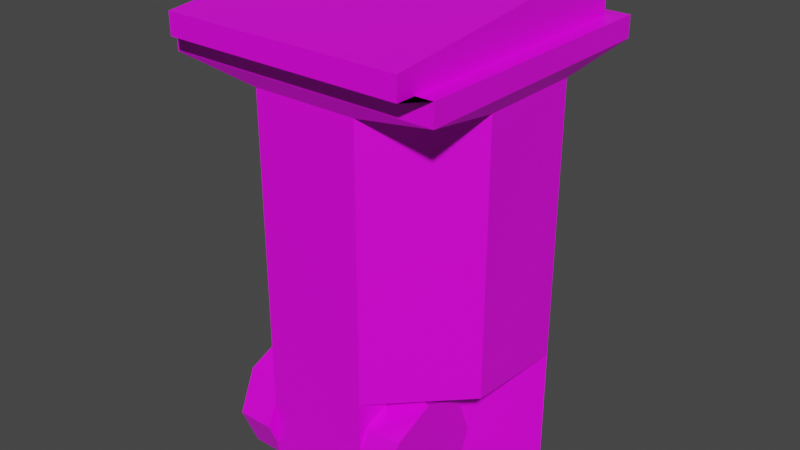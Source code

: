 # Source: trashcan.blend  (saved by Blender 3.0.42; exported with 4.5.12 LTS)
import bpy
from mathutils import Matrix  # noqa: F401  (used for matrix-valued properties, if any)

bpy.ops.wm.read_factory_settings(use_empty=True)
scene = bpy.context.scene
scene.name = 'Scene'

# ---- collections
col_collection = bpy.data.collections.new('Collection'); scene.collection.children.link(col_collection)

# ---- images (referenced by path relative to the original .blend; pixels are not part of the script)
import os
ASSET_DIR = os.environ.get("B2B_ASSET_DIR", "")  # directory of the original .blend (textures are referenced by path, not embedded)
HERE = os.path.dirname(os.path.abspath(__file__))  # packed textures are extracted next to this script under _unpacked/

def load_image(name, relpath, width, height, colorspace="sRGB"):
    """Load a texture the original file referenced (path relative to the .blend, or extracted next to this script)."""
    p = next((c for c in (os.path.join(HERE, relpath), os.path.join(ASSET_DIR, relpath)) if relpath and os.path.exists(c)), "")
    if p:
        img = bpy.data.images.load(p, check_existing=True)
        img.name = name
    else:  # same state as the original file: an image datablock whose file is absent (Cycles renders it pink)
        img = bpy.data.images.new(name, width, height)
        img.source = "FILE"
        img.filepath = "//" + (relpath or name)
    img.colorspace_settings.name = colorspace
    return img
img_palette_png = load_image('palette.png', 'palette.png', 1024, 1024, 'sRGB')

# ---- materials (node trees are filled in below, after node groups)
mat_material = bpy.data.materials.new('Material')
mat_material.alpha_threshold = 0.0
mat_material.use_transparent_shadow = False
mat_material.line_color = (0.0, 0.0, 0.0, 1.0)

# ---- material node trees
mat_material.use_nodes = True; mat_material.node_tree.nodes.clear()
_N = mat_material.node_tree.nodes; _L = mat_material.node_tree.links
n0 = _N.new('ShaderNodeOutputMaterial'); n0.name = 'Material Output'; n0.location = (300, 300)
n1 = _N.new('ShaderNodeBsdfPrincipled'); n1.name = 'Principled BSDF'; n1.location = (10, 300)
n1.distribution = 'GGX'
n1.subsurface_method = 'RANDOM_WALK_SKIN'
n1.inputs[2].default_value = 0.4
n1.inputs[3].default_value = 1.45
n1.inputs[27].default_value = (0.0, 0.0, 0.0, 1.0)
n1.inputs[28].default_value = 1.0
n2 = _N.new('ShaderNodeTexImage'); n2.name = 'Image Texture'; n2.location = (-301, 161)
n2.image = img_palette_png
_L.new(n1.outputs[0], n0.inputs[0])
_L.new(n2.outputs[0], n1.inputs[0])
n0.is_active_output = True

# ---- world
world_world = bpy.data.worlds.new('World'); scene.world = world_world
world_world.use_nodes = True; world_world.node_tree.nodes.clear()
_N = world_world.node_tree.nodes; _L = world_world.node_tree.links
n0 = _N.new('ShaderNodeOutputWorld'); n0.name = 'World Output'; n0.location = (300, 300)
n1 = _N.new('ShaderNodeBackground'); n1.name = 'Background'; n1.location = (10, 300)
n1.inputs[0].default_value = (0.05088, 0.05088, 0.05088, 1.0)
_L.new(n1.outputs[0], n0.inputs[0])
n0.is_active_output = True
world_world.color = (0.05088, 0.05088, 0.05088)
world_world.use_sun_shadow = False
world_world.sun_shadow_jitter_overblur = 0.0

# ---- meshes
me_circle = bpy.data.meshes.new('Circle')
me_circle.from_pydata([(-0.05451, 0.15, 0.02203), (-0.1848, 0.07654, 0.0), (-0.08319, -0.07654, 0.0), (-0.07654, -0.1848, 0.0), (0.07654, -0.1848, 0.0), (0.08319, -0.07654, 0.0), (0.1848, 0.07654, 0.0), (0.05451, 0.15, 0.02203), (-0.05451, 0.15, 0.1553), (-0.1848, 0.07654, 0.1773), (-0.08319, -0.07654, 0.1773), (-0.07654, -0.1848, 0.1773), (0.07654, -0.1848, 0.1773), (0.08319, -0.07654, 0.1773), (0.1848, 0.07654, 0.1773), (0.05451, 0.15, 0.1553), (-0.07654, 0.1848, 0.1895), (-0.1848, 0.07654, 0.1895), (-0.1848, -0.07654, 0.1895), (-0.07654, -0.1848, 0.1895), (0.07654, -0.1848, 0.1895), (0.1848, -0.07654, 0.1895), (0.1848, 0.07654, 0.1895), (0.07654, 0.1848, 0.1895), (-0.07654, 0.1848, 0.5728), (-0.1848, 0.07654, 0.5728), (-0.1848, -0.07654, 0.5728), (-0.07654, -0.1848, 0.5728), (0.07654, -0.1848, 0.5728), (0.1848, -0.07654, 0.5728), (0.1848, 0.07654, 0.5728), (0.07654, 0.1848, 0.5728), (-0.07654, 0.15, 0.0), (0.07654, 0.15, 0.0), (-0.07654, 0.1848, 0.1773), (0.07654, 0.1848, 0.1773), (0.07654, 0.1848, 0.3327), (-0.07654, 0.1848, 0.3327), (0.1848, -0.07654, 0.3327), (0.1848, 0.07654, 0.3327), (-0.07654, -0.1848, 0.3327), (0.07654, -0.1848, 0.3327), (-0.1848, 0.07654, 0.3327), (-0.1848, -0.07654, 0.3327), (-0.1973, 0.1973, 0.5947), (-0.1973, -0.1973, 0.5947), (0.1973, -0.1973, 0.5947), (0.1973, 0.1973, 0.5947), (-0.1973, 0.1973, 0.6253), (-0.1973, -0.1973, 0.6253), (0.1973, -0.1973, 0.6253), (0.1973, 0.1973, 0.6253), (-0.1521, 0.1761, 0.6457), (-0.1726, -0.2258, 0.6253), (0.1726, -0.2258, 0.6253), (0.1521, 0.1761, 0.6457), (-0.1521, 0.1761, 0.679), (-0.1726, -0.2258, 0.6559), (0.1726, -0.2258, 0.6559), (0.1521, 0.1761, 0.679), (-0.1726, 0.1761, 0.6253), (-0.1726, 0.1761, 0.6994), (0.1726, 0.1761, 0.6253), (0.1726, 0.1761, 0.6994), (-0.1521, 0.1985, 0.6457), (-0.1521, 0.1985, 0.679), (0.1521, 0.1985, 0.6457), (0.1521, 0.1985, 0.679), (-0.1311, -0.02529, 0.08717), (-0.07735, -0.02529, 0.08717), (-0.1311, -0.05064, 0.02597), (-0.07735, -0.05064, 0.02597), (-0.1311, -0.1118, 0.0006209), (-0.07735, -0.1118, 0.0006209), (-0.1311, -0.173, 0.02597), (-0.07735, -0.173, 0.02597), (-0.1311, -0.1984, 0.08717), (-0.07735, -0.1984, 0.08717), (-0.1311, -0.173, 0.1484), (-0.07735, -0.173, 0.1484), (-0.1311, -0.1118, 0.1737), (-0.07735, -0.1118, 0.1737), (-0.1311, -0.05064, 0.1484), (-0.07735, -0.05064, 0.1484), (0.0764, -0.02529, 0.08717), (0.1302, -0.02529, 0.08717), (0.0764, -0.05064, 0.02597), (0.1302, -0.05064, 0.02597), (0.0764, -0.1118, 0.0006209), (0.1302, -0.1118, 0.0006209), (0.0764, -0.173, 0.02597), (0.1302, -0.173, 0.02597), (0.0764, -0.1984, 0.08717), (0.1302, -0.1984, 0.08717), (0.0764, -0.173, 0.1484), (0.1302, -0.173, 0.1484), (0.0764, -0.1118, 0.1737), (0.1302, -0.1118, 0.1737), (0.0764, -0.05064, 0.1484), (0.1302, -0.05064, 0.1484)], [], [(1, 9, 34, 32), (0, 8, 15, 7), (6, 14, 13, 5), (4, 12, 11, 3), (2, 10, 9, 1), (33, 35, 14, 6), (5, 13, 12, 4), (3, 11, 10, 2), (1, 32, 33, 6, 5, 4, 3, 2), (12, 20, 19, 11), (10, 18, 17, 9), (35, 23, 22, 14), (13, 21, 20, 12), (11, 19, 18, 10), (9, 17, 16, 34), (34, 16, 23, 35), (14, 22, 21, 13), (37, 24, 31, 36), (39, 30, 29, 38), (41, 28, 27, 40), (43, 26, 25, 42), (36, 31, 30, 39), (38, 29, 28, 41), (40, 27, 26, 43), (42, 25, 24, 37), (7, 33, 32, 0), (8, 34, 35, 15), (0, 32, 34, 8), (15, 35, 33, 7), (17, 42, 37, 16), (19, 40, 43, 18), (21, 38, 41, 20), (23, 36, 39, 22), (18, 43, 42, 17), (20, 41, 40, 19), (22, 39, 38, 21), (16, 37, 36, 23), (31, 47, 30), (29, 46, 28), (27, 45, 26), (25, 44, 24), (24, 44, 47, 31), (30, 47, 46, 29), (28, 46, 45, 27), (26, 45, 44, 25), (47, 51, 50, 46), (46, 50, 49, 45), (45, 49, 48, 44), (44, 48, 51, 47), (50, 54, 53, 49), (49, 53, 60, 48), (48, 60, 62, 51), (51, 62, 54, 50), (62, 63, 58, 54), (54, 58, 57, 53), (53, 57, 61, 60), (57, 58, 63, 61), (59, 67, 65, 56), (52, 60, 61, 56), (55, 62, 60, 52), (56, 61, 63, 59), (59, 63, 62, 55), (64, 65, 67, 66), (56, 65, 64, 52), (55, 66, 67, 59), (52, 64, 66, 55), (68, 69, 71, 70), (70, 71, 73, 72), (72, 73, 75, 74), (74, 75, 77, 76), (76, 77, 79, 78), (78, 79, 81, 80), (71, 69, 83, 81, 79, 77, 75, 73), (80, 81, 83, 82), (82, 83, 69, 68), (68, 70, 72, 74, 76, 78, 80, 82), (84, 85, 87, 86), (86, 87, 89, 88), (88, 89, 91, 90), (90, 91, 93, 92), (92, 93, 95, 94), (94, 95, 97, 96), (87, 85, 99, 97, 95, 93, 91, 89), (96, 97, 99, 98), (98, 99, 85, 84), (84, 86, 88, 90, 92, 94, 96, 98)])
_uv = me_circle.uv_layers.new(name='UVMap')
_uv.uv.foreach_set('vector', [0.1993, 0.8038, 0.1993, 0.8038, 0.1993, 0.8038, 0.1993, 0.8038, 0.1993, 0.8038, 0.1993, 0.8038, 0.1993, 0.8038, 0.1993, 0.8038, 0.1993, 0.8038, 0.1993, 0.8038, 0.1993, 0.8038, 0.1993, 0.8038, 0.1993, 0.8038, 0.1993, 0.8038, 0.1993, 0.8038, 0.1993, 0.8038, 0.1993, 0.8038, 0.1993, 0.8038, 0.1993, 0.8038, 0.1993, 0.8038, 0.1993, 0.8038, 0.1993, 0.8038, 0.1993, 0.8038, 0.1993, 0.8038, 0.1993, 0.8038, 0.1993, 0.8038, 0.1993, 0.8038, 0.1993, 0.8038, 0.1993, 0.8038, 0.1993, 0.8038, 0.1993, 0.8038, 0.1993, 0.8038, 0.1993, 0.8038, 0.1993, 0.8038, 0.1993, 0.8038, 0.1993, 0.8038, 0.1993, 0.8038, 0.1993, 0.8038, 0.1993, 0.8038, 0.1993, 0.8038, 0.1993, 0.8038, 0.1993, 0.8038, 0.1993, 0.8038, 0.1993, 0.8038, 0.1993, 0.8038, 0.1993, 0.8038, 0.1993, 0.8038, 0.1993, 0.8038, 0.5806, 0.4318, 0.5806, 0.4318, 0.5806, 0.4318, 0.5806, 0.4318, 0.1993, 0.8038, 0.1993, 0.8038, 0.1993, 0.8038, 0.1993, 0.8038, 0.1993, 0.8038, 0.1993, 0.8038, 0.1993, 0.8038, 0.1993, 0.8038, 0.5806, 0.4318, 0.5806, 0.4318, 0.5806, 0.4318, 0.5806, 0.4318, 0.5806, 0.4318, 0.5806, 0.4318, 0.5806, 0.4318, 0.5806, 0.4318, 0.1993, 0.8038, 0.1993, 0.8038, 0.1993, 0.8038, 0.1993, 0.8038, 0.1993, 0.8038, 0.1993, 0.8038, 0.1993, 0.8038, 0.1993, 0.8038, 0.1993, 0.8038, 0.1993, 0.8038, 0.1993, 0.8038, 0.1993, 0.8038, 0.1993, 0.8038, 0.1993, 0.8038, 0.1993, 0.8038, 0.1993, 0.8038, 0.1993, 0.8038, 0.1993, 0.8038, 0.1993, 0.8038, 0.1993, 0.8038, 0.1993, 0.8038, 0.1993, 0.8038, 0.1993, 0.8038, 0.1993, 0.8038, 0.1993, 0.8038, 0.1993, 0.8038, 0.1993, 0.8038, 0.1993, 0.8038, 0.1993, 0.8038, 0.1993, 0.8038, 0.1993, 0.8038, 0.1993, 0.8038, 0.1993, 0.8038, 0.1993, 0.8038, 0.1993, 0.8038, 0.1993, 0.8038, 0.1993, 0.8038, 0.1993, 0.8038, 0.1993, 0.8038, 0.1993, 0.8038, 0.5806, 0.4318, 0.5806, 0.4318, 0.5806, 0.4318, 0.5806, 0.4318, 0.1993, 0.8038, 0.1993, 0.8038, 0.1993, 0.8038, 0.1993, 0.8038, 0.1993, 0.8038, 0.1993, 0.8038, 0.1993, 0.8038, 0.1993, 0.8038, 0.1993, 0.8038, 0.1993, 0.8038, 0.1993, 0.8038, 0.1993, 0.8038, 0.1993, 0.8038, 0.1993, 0.8038, 0.1993, 0.8038, 0.1993, 0.8038, 0.1993, 0.8038, 0.1993, 0.8038, 0.1993, 0.8038, 0.1993, 0.8038, 0.1993, 0.8038, 0.1993, 0.8038, 0.1993, 0.8038, 0.1993, 0.8038, 0.1993, 0.8038, 0.1993, 0.8038, 0.1993, 0.8038, 0.1993, 0.8038, 0.1993, 0.8038, 0.1993, 0.8038, 0.1993, 0.8038, 0.1993, 0.8038, 0.1993, 0.8038, 0.1993, 0.8038, 0.1993, 0.8038, 0.1993, 0.8038, 0.1993, 0.8038, 0.1993, 0.8038, 0.1993, 0.8038, 0.1993, 0.8038, 0.1993, 0.8038, 0.1993, 0.8038, 0.1993, 0.8038, 0.1993, 0.8038, 0.1993, 0.8038, 0.1993, 0.8038, 0.1993, 0.8038, 0.1993, 0.8038, 0.1993, 0.8038, 0.1993, 0.8038, 0.1993, 0.8038, 0.1993, 0.8038, 0.1993, 0.8038, 0.1993, 0.8038, 0.1993, 0.8038, 0.1993, 0.8038, 0.1993, 0.8038, 0.1993, 0.8038, 0.1993, 0.8038, 0.1993, 0.8038, 0.1993, 0.8038, 0.1993, 0.8038, 0.1993, 0.8038, 0.1993, 0.8038, 0.1993, 0.8038, 0.1993, 0.8038, 0.1993, 0.8038, 0.1993, 0.8038, 0.1993, 0.8038, 0.1993, 0.8038, 0.1993, 0.8038, 0.1993, 0.8038, 0.1993, 0.8038, 0.1993, 0.8038, 0.1993, 0.8038, 0.1993, 0.8038, 0.1993, 0.8038, 0.1993, 0.8038, 0.1993, 0.8038, 0.1993, 0.8038, 0.1993, 0.8038, 0.1993, 0.8038, 0.1993, 0.8038, 0.1993, 0.8038, 0.1993, 0.8038, 0.1993, 0.8038, 0.1993, 0.8038, 0.1993, 0.8038, 0.1993, 0.8038, 0.1993, 0.8038, 0.1993, 0.8038, 0.1993, 0.8038, 0.1993, 0.8038, 0.1993, 0.8038, 0.1993, 0.8038, 0.1993, 0.8038, 0.1993, 0.8038, 0.1993, 0.8038, 0.1993, 0.8038, 0.1993, 0.8038, 0.08145, 0.8007, 0.08145, 0.8007, 0.08145, 0.8007, 0.08145, 0.8007, 0.08145, 0.8007, 0.08145, 0.8007, 0.08145, 0.8007, 0.08145, 0.8007, 0.08145, 0.8007, 0.08145, 0.8007, 0.08145, 0.8007, 0.08145, 0.8007, 0.08145, 0.8007, 0.08145, 0.8007, 0.08145, 0.8007, 0.08145, 0.8007, 0.3075, 0.8038, 0.3075, 0.8038, 0.3075, 0.8038, 0.3075, 0.8038, 0.08145, 0.8007, 0.08145, 0.8007, 0.08145, 0.8007, 0.08145, 0.8007, 0.08145, 0.8007, 0.08145, 0.8007, 0.08145, 0.8007, 0.08145, 0.8007, 0.08145, 0.8007, 0.08145, 0.8007, 0.08145, 0.8007, 0.08145, 0.8007, 0.08145, 0.8007, 0.08145, 0.8007, 0.08145, 0.8007, 0.08145, 0.8007, 0.3075, 0.8038, 0.3075, 0.8038, 0.3075, 0.8038, 0.3075, 0.8038, 0.3075, 0.8038, 0.3075, 0.8038, 0.3075, 0.8038, 0.3075, 0.8038, 0.3075, 0.8038, 0.3075, 0.8038, 0.3075, 0.8038, 0.3075, 0.8038, 0.3075, 0.8038, 0.3075, 0.8038, 0.3075, 0.8038, 0.3075, 0.8038, 0.08405, 0.4396, 0.08405, 0.4396, 0.08405, 0.4396, 0.08405, 0.4396, 0.08405, 0.4396, 0.08405, 0.4396, 0.08405, 0.4396, 0.08405, 0.4396, 0.08405, 0.4396, 0.08405, 0.4396, 0.08405, 0.4396, 0.08405, 0.4396, 0.08405, 0.4396, 0.08405, 0.4396, 0.08405, 0.4396, 0.08405, 0.4396, 0.08405, 0.4396, 0.08405, 0.4396, 0.08405, 0.4396, 0.08405, 0.4396, 0.08405, 0.4396, 0.08405, 0.4396, 0.08405, 0.4396, 0.08405, 0.4396, 0.08405, 0.4396, 0.08405, 0.4396, 0.08405, 0.4396, 0.08405, 0.4396, 0.08405, 0.4396, 0.08405, 0.4396, 0.08405, 0.4396, 0.08405, 0.4396, 0.08405, 0.4396, 0.08405, 0.4396, 0.08405, 0.4396, 0.08405, 0.4396, 0.08405, 0.4396, 0.08405, 0.4396, 0.08405, 0.4396, 0.08405, 0.4396, 0.08405, 0.4396, 0.08405, 0.4396, 0.08405, 0.4396, 0.08405, 0.4396, 0.08405, 0.4396, 0.08405, 0.4396, 0.08405, 0.4396, 0.08405, 0.4396, 0.08405, 0.4396, 0.08405, 0.4396, 0.08405, 0.4396, 0.08405, 0.4396, 0.08405, 0.4396, 0.08405, 0.4396, 0.08405, 0.4396, 0.08405, 0.4396, 0.08405, 0.4396, 0.08405, 0.4396, 0.08405, 0.4396, 0.08405, 0.4396, 0.08405, 0.4396, 0.08405, 0.4396, 0.08405, 0.4396, 0.08405, 0.4396, 0.08405, 0.4396, 0.08405, 0.4396, 0.08405, 0.4396, 0.08405, 0.4396, 0.08405, 0.4396, 0.08405, 0.4396, 0.08405, 0.4396, 0.08405, 0.4396, 0.08405, 0.4396, 0.08405, 0.4396, 0.08405, 0.4396, 0.08405, 0.4396, 0.08405, 0.4396, 0.08405, 0.4396, 0.08405, 0.4396, 0.08405, 0.4396, 0.08405, 0.4396, 0.08405, 0.4396, 0.08405, 0.4396, 0.08405, 0.4396, 0.08405, 0.4396, 0.08405, 0.4396, 0.08405, 0.4396, 0.08405, 0.4396, 0.08405, 0.4396, 0.08405, 0.4396, 0.08405, 0.4396, 0.08405, 0.4396, 0.08405, 0.4396, 0.08405, 0.4396, 0.08405, 0.4396, 0.08405, 0.4396])
me_circle.materials.append(mat_material)
me_circle.use_remesh_fix_poles = True
me_circle.use_remesh_preserve_attributes = False
me_circle.update()

# ---- objects
ob_circle = bpy.data.objects.new('Circle', me_circle)

# ---- transforms, parenting, visibility, modifiers, constraints
ob_circle.location = (0.0, 0.0, 0.0)

# ---- collection membership
col_collection.objects.link(ob_circle)

# ---- scene / render settings (as saved in the file)
scene.frame_start = 1; scene.frame_end = 250; scene.frame_set(1)
scene.render.engine = 'BLENDER_EEVEE_NEXT'
scene.cycles.sampling_pattern = 'TABULATED_SOBOL'
scene.cycles.use_light_tree = False
scene.view_settings.view_transform = 'Filmic'
bpy.context.view_layer.update()

# ---- added for rendering (the .blend has no active camera and no usable light): camera, sun
cam_auto = bpy.data.cameras.new('AutoCamera')
cam_auto.lens = 50.0
cam_auto.sensor_width = 36.0
cam_auto.clip_end = 1000.0
ob_auto_camera = bpy.data.objects.new('AutoCamera', cam_auto)
scene.collection.objects.link(ob_auto_camera)
ob_auto_camera.location = (0.840306, -1.02202, 1.02194)
ob_auto_camera.rotation_euler = (1.09748, -7.21219e-08, 0.694738)
scene.camera = ob_auto_camera
light_auto_sun = bpy.data.lights.new('AutoSun', 'SUN')
light_auto_sun.energy = 3.0
light_auto_sun.angle = 0.0523599
ob_auto_sun = bpy.data.objects.new('AutoSun', light_auto_sun)
scene.collection.objects.link(ob_auto_sun)
ob_auto_sun.rotation_euler = (0.872665, 0.174533, 0.523599)
bpy.context.view_layer.update()
